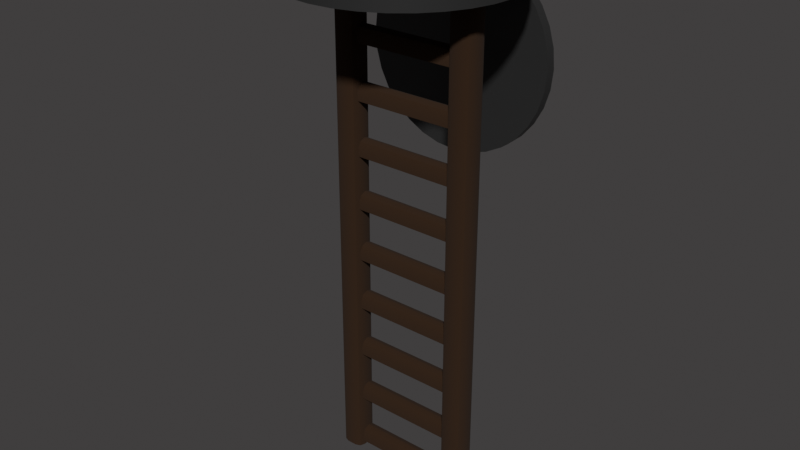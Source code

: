 # Source: entrance.blend  (saved by Blender 4.0.36; exported with 4.5.12 LTS)
import bpy
from mathutils import Matrix  # noqa: F401  (used for matrix-valued properties, if any)

bpy.ops.wm.read_factory_settings(use_empty=True)
scene = bpy.context.scene
scene.name = 'Scene'

# ---- materials (node trees are filled in below, after node groups)
mat_metal = bpy.data.materials.new('Metal')
mat_metal.use_transparent_shadow = False
mat_wood = bpy.data.materials.new('Wood')
mat_wood.use_transparent_shadow = False

# ---- node groups
ng_auto_smooth = bpy.data.node_groups.new('Auto Smooth', 'GeometryNodeTree')
_s = ng_auto_smooth.interface.new_socket(name='Geometry', in_out='OUTPUT', socket_type='NodeSocketGeometry')
_s = ng_auto_smooth.interface.new_socket(name='Geometry', in_out='INPUT', socket_type='NodeSocketGeometry')
_s = ng_auto_smooth.interface.new_socket(name='Angle', in_out='INPUT', socket_type='NodeSocketFloat')
_s.subtype = 'ANGLE'
_s.min_value = 0.0
_s.max_value = 3.142
ng_auto_smooth.is_modifier = True
_N = ng_auto_smooth.nodes; _L = ng_auto_smooth.links
n0 = _N.new('NodeGroupOutput'); n0.name = 'Group Output'; n0.location = (480, -100)
n1 = _N.new('NodeGroupInput'); n1.name = 'Group Input'; n1.location = (-420, -300)
n2 = _N.new('NodeGroupInput'); n2.name = 'Group Input.001'; n2.location = (-60, -100)
n3 = _N.new('GeometryNodeSetShadeSmooth'); n3.name = 'Set Shade Smooth'; n3.location = (120, -100)
n3.domain = 'EDGE'
n4 = _N.new('GeometryNodeSetShadeSmooth'); n4.name = 'Set Shade Smooth.001'; n4.location = (300, -100)
n5 = _N.new('GeometryNodeInputMeshEdgeAngle'); n5.name = 'Edge Angle'; n5.location = (-420, -220)
n6 = _N.new('GeometryNodeInputEdgeSmooth'); n6.name = 'Is Edge Smooth'; n6.location = (-60, -160)
n7 = _N.new('GeometryNodeInputShadeSmooth'); n7.name = 'Is Face Smooth'; n7.location = (-240, -340)
n8 = _N.new('FunctionNodeBooleanMath'); n8.name = 'Boolean Math'; n8.location = (-60, -220)
n9 = _N.new('FunctionNodeCompare'); n9.name = 'Compare'; n9.location = (-240, -180)
n9.operation = 'LESS_EQUAL'
_L.new(n5.outputs[0], n9.inputs[0])
_L.new(n4.outputs[0], n0.inputs[0])
_L.new(n1.outputs[1], n9.inputs[1])
_L.new(n9.outputs[0], n8.inputs[0])
_L.new(n7.outputs[0], n8.inputs[1])
_L.new(n2.outputs[0], n3.inputs[0])
_L.new(n6.outputs[0], n3.inputs[1])
_L.new(n3.outputs[0], n4.inputs[0])
_L.new(n8.outputs[0], n3.inputs[2])
n0.is_active_output = True

# ---- material node trees
mat_metal.use_nodes = True; mat_metal.node_tree.nodes.clear()
_N = mat_metal.node_tree.nodes; _L = mat_metal.node_tree.links
n0 = _N.new('ShaderNodeBsdfPrincipled'); n0.name = 'Principled BSDF'; n0.location = (10, 300)
n0.inputs[0].default_value = (0.03701, 0.03701, 0.03701, 1.0)
n0.inputs[1].default_value = 0.3729
n0.inputs[2].default_value = 0.4068
n0.inputs[3].default_value = 1.45
n1 = _N.new('ShaderNodeOutputMaterial'); n1.name = 'Material Output'; n1.location = (300, 300)
_L.new(n0.outputs[0], n1.inputs[0])
n1.is_active_output = True
mat_wood.use_nodes = True; mat_wood.node_tree.nodes.clear()
_N = mat_wood.node_tree.nodes; _L = mat_wood.node_tree.links
n0 = _N.new('ShaderNodeBsdfPrincipled'); n0.name = 'Principled BSDF'; n0.location = (10, 300)
n0.inputs[0].default_value = (0.02633, 0.008756, 0.0, 1.0)
n0.inputs[2].default_value = 1.0
n0.inputs[3].default_value = 1.45
n1 = _N.new('ShaderNodeOutputMaterial'); n1.name = 'Material Output'; n1.location = (300, 300)
_L.new(n0.outputs[0], n1.inputs[0])
n1.is_active_output = True

# ---- world
world_world = bpy.data.worlds.new('World'); scene.world = world_world
world_world.use_nodes = True; world_world.node_tree.nodes.clear()
_N = world_world.node_tree.nodes; _L = world_world.node_tree.links
n0 = _N.new('ShaderNodeOutputWorld'); n0.name = 'World Output'; n0.location = (300, 300)
n1 = _N.new('ShaderNodeBackground'); n1.name = 'Background'; n1.location = (10, 300)
n1.inputs[0].default_value = (0.05087, 0.04794, 0.04794, 1.0)
_L.new(n1.outputs[0], n0.inputs[0])
n0.is_active_output = True
world_world.color = (0.05088, 0.05088, 0.05088)
world_world.use_sun_shadow = False
world_world.sun_shadow_jitter_overblur = 0.0

# ---- meshes
me_circle = bpy.data.meshes.new('Circle')
me_circle.from_pydata([(0.0, 0.8998, 0.0), (-0.1755, 0.8825, 0.0), (-0.3443, 0.8313, 0.0), (-0.4999, 0.7482, 0.0), (-0.6363, 0.6363, 0.0), (-0.7482, 0.4999, 0.0), (-0.8313, 0.3443, 0.0), (-0.8825, 0.1755, 0.0), (-0.8998, 0.0, 0.0), (-0.8825, -0.1755, 0.0), (-0.8313, -0.3443, 0.0), (-0.7482, -0.4999, 0.0), (-0.6363, -0.6363, 0.0), (-0.4999, -0.7482, 0.0), (-0.3443, -0.8313, 0.0), (-0.1755, -0.8825, 0.0), (0.0, -0.8998, 0.0), (0.1755, -0.8825, 0.0), (0.3443, -0.8313, 0.0), (0.4999, -0.7482, 0.0), (0.6363, -0.6363, 0.0), (0.7482, -0.4999, 0.0), (0.8313, -0.3443, 0.0), (0.8825, -0.1755, 0.0), (0.8998, 0.0, 0.0), (0.8825, 0.1755, 0.0), (0.8313, 0.3443, 0.0), (0.7482, 0.4999, 0.0), (0.6363, 0.6363, 0.0), (0.4999, 0.7482, 0.0), (0.3443, 0.8313, 0.0), (0.1755, 0.8825, 0.0), (-0.1951, 0.9808, 0.3796), (0.0, 1.0, 0.3796), (-0.3827, 0.9239, 0.3796), (-0.5556, 0.8315, 0.3796), (-0.7071, 0.7071, 0.3796), (-0.8315, 0.5556, 0.3796), (-0.9239, 0.3827, 0.3796), (-0.9808, 0.1951, 0.3796), (-1.0, 0.0, 0.3796), (-0.9808, -0.1951, 0.3796), (-0.9239, -0.3827, 0.3796), (-0.8315, -0.5556, 0.3796), (-0.7071, -0.7071, 0.3796), (-0.5556, -0.8315, 0.3796), (-0.3827, -0.9239, 0.3796), (-0.1951, -0.9808, 0.3796), (0.0, -1.0, 0.3796), (0.1951, -0.9808, 0.3796), (0.3827, -0.9239, 0.3796), (0.5556, -0.8315, 0.3796), (0.7071, -0.7071, 0.3796), (0.8315, -0.5556, 0.3796), (0.9239, -0.3827, 0.3796), (0.9808, -0.1951, 0.3796), (1.0, 0.0, 0.3796), (0.9808, 0.1951, 0.3796), (0.9239, 0.3827, 0.3796), (0.8315, 0.5556, 0.3796), (0.7071, 0.7071, 0.3796), (0.5556, 0.8315, 0.3796), (0.3827, 0.9239, 0.3796), (0.1951, 0.9808, 0.3796), (-0.1951, 0.9808, 0.0), (0.0, 1.0, 0.0), (-0.3827, 0.9239, 0.0), (-0.5556, 0.8315, 0.0), (-0.7071, 0.7071, 0.0), (-0.8315, 0.5556, 0.0), (-0.9239, 0.3827, 0.0), (-0.9808, 0.1951, 0.0), (-1.0, 0.0, 0.0), (-0.9808, -0.1951, 0.0), (-0.9239, -0.3827, 0.0), (-0.8315, -0.5556, 0.0), (-0.7071, -0.7071, 0.0), (-0.5556, -0.8315, 0.0), (-0.3827, -0.9239, 0.0), (-0.1951, -0.9808, 0.0), (0.0, -1.0, 0.0), (0.1951, -0.9808, 0.0), (0.3827, -0.9239, 0.0), (0.5556, -0.8315, 0.0), (0.7071, -0.7071, 0.0), (0.8315, -0.5556, 0.0), (0.9239, -0.3827, 0.0), (0.9808, -0.1951, 0.0), (1.0, 0.0, 0.0), (0.9808, 0.1951, 0.0), (0.9239, 0.3827, 0.0), (0.8315, 0.5556, 0.0), (0.7071, 0.7071, 0.0), (0.5556, 0.8315, 0.0), (0.3827, 0.9239, 0.0), (0.1951, 0.9808, 0.0), (-0.4587, -0.04244, -5.294), (-0.4587, 0.1051, -5.294), (0.5149, -0.04244, -5.294), (0.5149, 0.1051, -5.294), (-0.4587, -0.04244, -5.2), (-0.4587, 0.02491, -5.12), (-0.4587, -0.02271, -5.144), (-0.4587, 0.0377, -5.12), (-0.4587, 0.1051, -5.2), (-0.4587, 0.08533, -5.144), (0.5149, 0.02491, -5.12), (0.5149, -0.04244, -5.2), (0.5149, -0.02271, -5.144), (0.5149, 0.1051, -5.2), (0.5149, 0.0377, -5.12), (0.5149, 0.08533, -5.144), (-0.4587, -0.04244, -4.721), (-0.4587, 0.1051, -4.721), (0.5149, -0.04244, -4.721), (0.5149, 0.1051, -4.721), (-0.4587, -0.04244, -4.626), (-0.4587, 0.02491, -4.547), (-0.4587, -0.02271, -4.57), (-0.4587, 0.0377, -4.547), (-0.4587, 0.1051, -4.626), (-0.4587, 0.08533, -4.57), (0.5149, 0.02491, -4.547), (0.5149, -0.04244, -4.626), (0.5149, -0.02271, -4.57), (0.5149, 0.1051, -4.626), (0.5149, 0.0377, -4.547), (0.5149, 0.08533, -4.57), (-0.4587, -0.04244, -4.147), (-0.4587, 0.1051, -4.147), (0.5149, -0.04244, -4.147), (0.5149, 0.1051, -4.147), (-0.4587, -0.04244, -4.053), (-0.4587, 0.02491, -3.973), (-0.4587, -0.02271, -3.997), (-0.4587, 0.0377, -3.973), (-0.4587, 0.1051, -4.053), (-0.4587, 0.08533, -3.997), (0.5149, 0.02491, -3.973), (0.5149, -0.04244, -4.053), (0.5149, -0.02271, -3.997), (0.5149, 0.1051, -4.053), (0.5149, 0.0377, -3.973), (0.5149, 0.08533, -3.997), (-0.4587, -0.04244, -3.574), (-0.4587, 0.1051, -3.574), (0.5149, -0.04244, -3.574), (0.5149, 0.1051, -3.574), (-0.4587, -0.04244, -3.479), (-0.4587, 0.02491, -3.4), (-0.4587, -0.02271, -3.423), (-0.4587, 0.0377, -3.4), (-0.4587, 0.1051, -3.479), (-0.4587, 0.08533, -3.423), (0.5149, 0.02491, -3.4), (0.5149, -0.04244, -3.479), (0.5149, -0.02271, -3.423), (0.5149, 0.1051, -3.479), (0.5149, 0.0377, -3.4), (0.5149, 0.08533, -3.423), (-0.4587, -0.04244, -3.0), (-0.4587, 0.1051, -3.0), (0.5149, -0.04244, -3.0), (0.5149, 0.1051, -3.0), (-0.4587, -0.04244, -2.906), (-0.4587, 0.02491, -2.826), (-0.4587, -0.02271, -2.849), (-0.4587, 0.0377, -2.826), (-0.4587, 0.1051, -2.906), (-0.4587, 0.08533, -2.849), (0.5149, 0.02491, -2.826), (0.5149, -0.04244, -2.906), (0.5149, -0.02271, -2.849), (0.5149, 0.1051, -2.906), (0.5149, 0.0377, -2.826), (0.5149, 0.08533, -2.849), (-0.4587, -0.04244, -2.426), (-0.4587, 0.1051, -2.426), (0.5149, -0.04244, -2.426), (0.5149, 0.1051, -2.426), (-0.4587, -0.04244, -2.332), (-0.4587, 0.02491, -2.253), (-0.4587, -0.02271, -2.276), (-0.4587, 0.0377, -2.253), (-0.4587, 0.1051, -2.332), (-0.4587, 0.08533, -2.276), (0.5149, 0.02491, -2.253), (0.5149, -0.04244, -2.332), (0.5149, -0.02271, -2.276), (0.5149, 0.1051, -2.332), (0.5149, 0.0377, -2.253), (0.5149, 0.08533, -2.276), (-0.4587, -0.04244, -1.853), (-0.4587, 0.1051, -1.853), (0.5149, -0.04244, -1.853), (0.5149, 0.1051, -1.853), (-0.4587, -0.04244, -1.758), (-0.4587, 0.02491, -1.679), (-0.4587, -0.02271, -1.702), (-0.4587, 0.0377, -1.679), (-0.4587, 0.1051, -1.758), (-0.4587, 0.08533, -1.702), (0.5149, 0.02491, -1.679), (0.5149, -0.04244, -1.758), (0.5149, -0.02271, -1.702), (0.5149, 0.1051, -1.758), (0.5149, 0.0377, -1.679), (0.5149, 0.08533, -1.702), (-0.4587, -0.04244, -1.279), (-0.4587, 0.1051, -1.279), (0.5149, -0.04244, -1.279), (0.5149, 0.1051, -1.279), (-0.4587, -0.04244, -1.185), (-0.4587, 0.02491, -1.105), (-0.4587, -0.02271, -1.129), (-0.4587, 0.0377, -1.105), (-0.4587, 0.1051, -1.185), (-0.4587, 0.08533, -1.129), (0.5149, 0.02491, -1.105), (0.5149, -0.04244, -1.185), (0.5149, -0.02271, -1.129), (0.5149, 0.1051, -1.185), (0.5149, 0.0377, -1.105), (0.5149, 0.08533, -1.129), (-0.4587, -0.04244, -0.7057), (-0.4587, 0.1051, -0.7057), (0.5149, -0.04244, -0.7057), (0.5149, 0.1051, -0.7057), (-0.4587, -0.04244, -0.6113), (-0.4587, 0.02491, -0.5319), (-0.4587, -0.02271, -0.5552), (-0.4587, 0.0377, -0.5319), (-0.4587, 0.1051, -0.6113), (-0.4587, 0.08533, -0.5552), (0.5149, 0.02491, -0.5319), (0.5149, -0.04244, -0.6113), (0.5149, -0.02271, -0.5552), (0.5149, 0.1051, -0.6113), (0.5149, 0.0377, -0.5319), (0.5149, 0.08533, -0.5552), (-0.4587, -0.04244, -0.1322), (-0.4587, 0.1051, -0.1322), (0.5149, -0.04244, -0.1322), (0.5149, 0.1051, -0.1322), (-0.4587, -0.04244, -0.03772), (-0.4587, 0.02491, 0.04165), (-0.4587, -0.02271, 0.0184), (-0.4587, 0.0377, 0.04165), (-0.4587, 0.1051, -0.03772), (-0.4587, 0.08533, 0.0184), (0.5149, 0.02491, 0.04165), (0.5149, -0.04244, -0.03772), (0.5149, -0.02271, 0.0184), (0.5149, 0.1051, -0.03772), (0.5149, 0.0377, 0.04165), (0.5149, 0.08533, 0.0184), (-0.1474, 0.881, -2.042), (0.0281, 0.8813, -2.021), (0.1969, 0.8822, -1.961), (0.3525, 0.8836, -1.863), (0.4888, 0.8856, -1.731), (0.6007, 0.888, -1.571), (0.6839, 0.8907, -1.387), (0.7351, 0.8936, -1.188), (0.7524, 0.8967, -0.9815), (0.7351, 0.8997, -0.7747), (0.6839, 0.9027, -0.5758), (0.6007, 0.9054, -0.3925), (0.4888, 0.9078, -0.2318), (0.3525, 0.9097, -0.1), (0.1969, 0.9112, -0.002032), (0.0281, 0.912, 0.0583), (-0.1474, 0.9123, 0.07867), (-0.323, 0.912, 0.0583), (-0.4918, 0.9112, -0.002032), (-0.6474, 0.9097, -0.1), (-0.7837, 0.9078, -0.2318), (-0.8956, 0.9054, -0.3925), (-0.9788, 0.9027, -0.5758), (-1.03, 0.8997, -0.7747), (-1.047, 0.8967, -0.9815), (-1.03, 0.8936, -1.188), (-0.9788, 0.8907, -1.387), (-0.8956, 0.888, -1.571), (-0.7837, 0.8856, -1.731), (-0.6474, 0.8836, -1.863), (-0.4918, 0.8822, -1.961), (-0.323, 0.8813, -2.021), (0.0281, 0.9751, -2.023), (-0.1474, 0.9748, -2.044), (0.1969, 0.976, -1.963), (0.3525, 0.9774, -1.865), (0.4888, 0.9794, -1.733), (0.6007, 0.9817, -1.572), (0.6839, 0.9844, -1.389), (0.7351, 0.9874, -1.19), (0.7524, 0.9904, -0.9834), (0.7351, 0.9935, -0.7766), (0.6839, 0.9964, -0.5777), (0.6007, 0.9991, -0.3944), (0.4888, 1.002, -0.2338), (0.3525, 1.003, -0.1019), (0.1969, 1.005, -0.003957), (0.0281, 1.006, 0.05637), (-0.1474, 1.006, 0.07674), (-0.323, 1.006, 0.05637), (-0.4918, 1.005, -0.003957), (-0.6474, 1.003, -0.1019), (-0.7837, 1.002, -0.2338), (-0.8956, 0.9991, -0.3944), (-0.9788, 0.9964, -0.5777), (-1.03, 0.9935, -0.7766), (-1.047, 0.9904, -0.9834), (-1.03, 0.9874, -1.19), (-0.9788, 0.9844, -1.389), (-0.8956, 0.9817, -1.572), (-0.7837, 0.9794, -1.733), (-0.6474, 0.9774, -1.865), (-0.4918, 0.976, -1.963), (-0.323, 0.9751, -2.023), (0.1969, 0.8666, 0.09651), (0.3525, 0.775, 0.09942), (0.0281, 0.8675, 0.1568), (-0.4918, 0.8666, 0.09651), (-0.323, 0.8675, 0.1568), (-0.6474, 0.775, 0.09942), (0.1969, 0.9604, 0.09458), (0.3525, 0.8687, 0.0975), (0.0281, 0.9613, 0.1549), (-0.4918, 0.9604, 0.09458), (-0.323, 0.9613, 0.1549), (-0.6474, 0.8687, 0.0975), (-0.5802, -0.09735, -5.347), (-0.6413, -0.03626, -5.347), (-0.6234, -0.07946, -5.347), (-0.6413, -0.03626, 0.4165), (-0.5802, -0.09735, 0.4165), (-0.6234, -0.07946, 0.4165), (-0.6413, 0.05679, -5.347), (-0.5802, 0.1179, -5.347), (-0.6234, 0.09999, -5.347), (-0.5802, 0.1179, 0.4165), (-0.6413, 0.05679, 0.4165), (-0.6234, 0.09999, 0.4165), (-0.4261, -0.03626, -5.347), (-0.4872, -0.09735, -5.347), (-0.444, -0.07946, -5.347), (-0.4872, -0.09735, 0.4165), (-0.4261, -0.03626, 0.4165), (-0.444, -0.07946, 0.4165), (-0.4872, 0.1179, -5.347), (-0.4261, 0.05679, -5.347), (-0.444, 0.09999, -5.347), (-0.4261, 0.05679, 0.4165), (-0.4872, 0.1179, 0.4165), (-0.444, 0.09999, 0.4165), (0.652, -0.09735, -5.347), (0.713, -0.03626, -5.347), (0.6952, -0.07946, -5.347), (0.713, -0.03626, 0.4165), (0.652, -0.09735, 0.4165), (0.6951, -0.07946, 0.4165), (0.713, 0.05679, -5.347), (0.652, 0.1179, -5.347), (0.6952, 0.09999, -5.347), (0.652, 0.1179, 0.4165), (0.713, 0.05679, 0.4165), (0.6951, 0.09999, 0.4165), (0.4978, -0.03626, -5.347), (0.5589, -0.09735, -5.347), (0.5157, -0.07946, -5.347), (0.5589, -0.09735, 0.4165), (0.4978, -0.03626, 0.4165), (0.5157, -0.07946, 0.4165), (0.5589, 0.1179, -5.347), (0.4978, 0.05679, -5.347), (0.5157, 0.09999, -5.347), (0.4978, 0.05679, 0.4165), (0.5589, 0.1179, 0.4165), (0.5157, 0.09999, 0.4165)], [], [(32, 34, 35, 36, 37, 38, 39, 40, 41, 42, 43, 44, 45, 46, 47, 48, 49, 50, 51, 52, 53, 54, 55, 56, 57, 58, 59, 60, 61, 62, 63, 33), (84, 85, 53, 52), (71, 72, 40, 39), (85, 86, 54, 53), (72, 73, 41, 40), (86, 87, 55, 54), (73, 74, 42, 41), (87, 88, 56, 55), (74, 75, 43, 42), (88, 89, 57, 56), (75, 76, 44, 43), (89, 90, 58, 57), (76, 77, 45, 44), (90, 91, 59, 58), (77, 78, 46, 45), (65, 64, 32, 33), (91, 92, 60, 59), (78, 79, 47, 46), (64, 66, 34, 32), (92, 93, 61, 60), (79, 80, 48, 47), (66, 67, 35, 34), (93, 94, 62, 61), (80, 81, 49, 48), (67, 68, 36, 35), (94, 95, 63, 62), (81, 82, 50, 49), (68, 69, 37, 36), (95, 65, 33, 63), (82, 83, 51, 50), (69, 70, 38, 37), (83, 84, 52, 51), (70, 71, 39, 38), (0, 1, 64, 65), (1, 2, 66, 64), (2, 3, 67, 66), (3, 4, 68, 67), (4, 5, 69, 68), (5, 6, 70, 69), (6, 7, 71, 70), (7, 8, 72, 71), (8, 9, 73, 72), (9, 10, 74, 73), (10, 11, 75, 74), (11, 12, 76, 75), (12, 13, 77, 76), (13, 14, 78, 77), (14, 15, 79, 78), (15, 16, 80, 79), (16, 17, 81, 80), (17, 18, 82, 81), (18, 19, 83, 82), (19, 20, 84, 83), (20, 21, 85, 84), (21, 22, 86, 85), (22, 23, 87, 86), (23, 24, 88, 87), (24, 25, 89, 88), (25, 26, 90, 89), (26, 27, 91, 90), (27, 28, 92, 91), (28, 29, 93, 92), (29, 30, 94, 93), (30, 31, 95, 94), (31, 0, 65, 95), (110, 103, 101, 106), (99, 109, 111, 110, 106, 108, 107, 98), (96, 100, 102, 101, 103, 105, 104, 97), (97, 99, 98, 96), (97, 104, 109, 99), (103, 110, 111, 105), (105, 111, 109, 104), (106, 101, 102, 108), (108, 102, 100, 107), (98, 107, 100, 96), (126, 119, 117, 122), (115, 125, 127, 126, 122, 124, 123, 114), (112, 116, 118, 117, 119, 121, 120, 113), (113, 115, 114, 112), (113, 120, 125, 115), (119, 126, 127, 121), (121, 127, 125, 120), (122, 117, 118, 124), (124, 118, 116, 123), (114, 123, 116, 112), (142, 135, 133, 138), (131, 141, 143, 142, 138, 140, 139, 130), (128, 132, 134, 133, 135, 137, 136, 129), (129, 131, 130, 128), (129, 136, 141, 131), (135, 142, 143, 137), (137, 143, 141, 136), (138, 133, 134, 140), (140, 134, 132, 139), (130, 139, 132, 128), (158, 151, 149, 154), (147, 157, 159, 158, 154, 156, 155, 146), (144, 148, 150, 149, 151, 153, 152, 145), (145, 147, 146, 144), (145, 152, 157, 147), (151, 158, 159, 153), (153, 159, 157, 152), (154, 149, 150, 156), (156, 150, 148, 155), (146, 155, 148, 144), (174, 167, 165, 170), (163, 173, 175, 174, 170, 172, 171, 162), (160, 164, 166, 165, 167, 169, 168, 161), (161, 163, 162, 160), (161, 168, 173, 163), (167, 174, 175, 169), (169, 175, 173, 168), (170, 165, 166, 172), (172, 166, 164, 171), (162, 171, 164, 160), (190, 183, 181, 186), (179, 189, 191, 190, 186, 188, 187, 178), (176, 180, 182, 181, 183, 185, 184, 177), (177, 179, 178, 176), (177, 184, 189, 179), (183, 190, 191, 185), (185, 191, 189, 184), (186, 181, 182, 188), (188, 182, 180, 187), (178, 187, 180, 176), (206, 199, 197, 202), (195, 205, 207, 206, 202, 204, 203, 194), (192, 196, 198, 197, 199, 201, 200, 193), (193, 195, 194, 192), (193, 200, 205, 195), (199, 206, 207, 201), (201, 207, 205, 200), (202, 197, 198, 204), (204, 198, 196, 203), (194, 203, 196, 192), (222, 215, 213, 218), (211, 221, 223, 222, 218, 220, 219, 210), (208, 212, 214, 213, 215, 217, 216, 209), (209, 211, 210, 208), (209, 216, 221, 211), (215, 222, 223, 217), (217, 223, 221, 216), (218, 213, 214, 220), (220, 214, 212, 219), (210, 219, 212, 208), (238, 231, 229, 234), (227, 237, 239, 238, 234, 236, 235, 226), (224, 228, 230, 229, 231, 233, 232, 225), (225, 227, 226, 224), (225, 232, 237, 227), (231, 238, 239, 233), (233, 239, 237, 232), (234, 229, 230, 236), (236, 230, 228, 235), (226, 235, 228, 224), (254, 247, 245, 250), (243, 253, 255, 254, 250, 252, 251, 242), (240, 244, 246, 245, 247, 249, 248, 241), (241, 243, 242, 240), (241, 248, 253, 243), (247, 254, 255, 249), (249, 255, 253, 248), (250, 245, 246, 252), (252, 246, 244, 251), (242, 251, 244, 240), (257, 258, 259, 260, 261, 262, 263, 264, 265, 266, 267, 268, 269, 270, 271, 272, 273, 274, 275, 276, 277, 278, 279, 280, 281, 282, 283, 284, 285, 286, 287, 256), (288, 289, 319, 318, 317, 316, 315, 314, 313, 312, 311, 310, 309, 308, 307, 306, 305, 304, 303, 302, 301, 300, 299, 298, 297, 296, 295, 294, 293, 292, 291, 290), (282, 281, 313, 314), (269, 268, 300, 301), (283, 282, 314, 315), (270, 269, 321, 320), (257, 256, 289, 288), (284, 283, 315, 316), (269, 301, 327, 321), (258, 257, 288, 290), (285, 284, 316, 317), (272, 271, 303, 304), (259, 258, 290, 291), (286, 285, 317, 318), (273, 272, 304, 305), (260, 259, 291, 292), (287, 286, 318, 319), (306, 307, 331, 329), (261, 260, 292, 293), (256, 287, 319, 289), (307, 275, 325, 331), (262, 261, 293, 294), (276, 275, 307, 308), (263, 262, 294, 295), (277, 276, 308, 309), (264, 263, 295, 296), (278, 277, 309, 310), (265, 264, 296, 297), (279, 278, 310, 311), (266, 265, 297, 298), (280, 279, 311, 312), (267, 266, 298, 299), (281, 280, 312, 313), (268, 267, 299, 300), (320, 321, 327, 326), (322, 320, 326, 328), (323, 324, 330, 329), (325, 323, 329, 331), (274, 273, 324, 323), (271, 270, 320, 322), (273, 305, 330, 324), (301, 302, 326, 327), (275, 274, 323, 325), (305, 306, 329, 330), (303, 271, 322, 328), (302, 303, 328, 326), (345, 347, 336, 332), (351, 353, 348, 344), (353, 355, 354, 341, 343, 342, 335, 337, 336, 347, 349, 348), (333, 335, 342, 338), (339, 341, 354, 350), (332, 336, 337, 334), (334, 337, 335, 333), (341, 339, 340, 343), (343, 340, 338, 342), (353, 351, 352, 355), (355, 352, 350, 354), (347, 345, 346, 349), (349, 346, 344, 348), (338, 340, 339, 350, 352, 351, 344, 346, 345, 332, 334, 333), (369, 356, 360, 371), (375, 368, 372, 377), (377, 372, 373, 371, 360, 361, 359, 366, 367, 365, 378, 379), (357, 362, 366, 359), (363, 374, 378, 365), (356, 358, 361, 360), (358, 357, 359, 361), (365, 367, 364, 363), (367, 366, 362, 364), (377, 379, 376, 375), (379, 378, 374, 376), (371, 373, 370, 369), (373, 372, 368, 370), (362, 357, 358, 356, 369, 370, 368, 375, 376, 374, 363, 364)])
me_circle.polygons.foreach_set('use_smooth', [True] * 239)
me_circle.polygons.foreach_set('material_index', [0, 0, 0, 0, 0, 0, 0, 0, 0, 0, 0, 0, 0, 0, 0, 0, 0, 0, 0, 0, 0, 0, 0, 0, 0, 0, 0, 0, 0, 0, 0, 0, 0, 0, 0, 0, 0, 0, 0, 0, 0, 0, 0, 0, 0, 0, 0, 0, 0, 0, 0, 0, 0, 0, 0, 0, 0, 0, 0, 0, 0, 0, 0, 0, 0, 1, 0, 0, 1, 1, 1, 1, 1, 1, 1, 1, 0, 0, 1, 1, 1, 1, 1, 1, 1, 1, 0, 0, 1, 1, 1, 1, 1, 1, 1, 1, 0, 0, 1, 1, 1, 1, 1, 1, 1, 1, 0, 0, 1, 1, 1, 1, 1, 1, 1, 1, 0, 0, 1, 1, 1, 1, 1, 1, 1, 1, 0, 0, 1, 1, 1, 1, 1, 1, 1, 1, 0, 0, 1, 1, 1, 1, 1, 1, 1, 1, 0, 0, 1, 1, 1, 1, 1, 1, 1, 1, 0, 0, 1, 1, 1, 1, 1, 1, 1, 0, 0, 0, 0, 0, 0, 0, 0, 0, 0, 0, 0, 0, 0, 0, 0, 0, 0, 0, 0, 0, 0, 0, 0, 0, 0, 0, 0, 0, 0, 0, 0, 0, 0, 0, 0, 0, 0, 0, 0, 0, 0, 0, 0, 0, 0, 1, 1, 0, 1, 1, 1, 1, 1, 1, 1, 1, 1, 1, 0, 1, 1, 0, 1, 1, 1, 1, 1, 1, 1, 1, 1, 1, 0])
_uv = me_circle.uv_layers.new(name='UVMap')
_uv.uv.foreach_set('vector', [0.0, 0.0, 0.0, 0.0, 0.0, 0.0, 0.0, 0.0, 0.0, 0.0, 0.0, 0.0, 0.0, 0.0, 0.0, 0.0, 0.0, 0.0, 0.0, 0.0, 0.0, 0.0, 0.0, 0.0, 0.0, 0.0, 0.0, 0.0, 0.0, 0.0, 0.0, 0.0, 0.0, 0.0, 0.0, 0.0, 0.0, 0.0, 0.0, 0.0, 0.0, 0.0, 0.0, 0.0, 0.0, 0.0, 0.0, 0.0, 0.0, 0.0, 0.0, 0.0, 0.0, 0.0, 0.0, 0.0, 0.0, 0.0, 0.0, 0.0, 0.0, 0.0, 0.0, 0.0, 0.0, 0.0, 0.0, 0.0, 0.0, 0.0, 0.0, 0.0, 0.0, 0.0, 0.0, 0.0, 0.0, 0.0, 0.0, 0.0, 0.0, 0.0, 0.0, 0.0, 0.0, 0.0, 0.0, 0.0, 0.0, 0.0, 0.0, 0.0, 0.0, 0.0, 0.0, 0.0, 0.0, 0.0, 0.0, 0.0, 0.0, 0.0, 0.0, 0.0, 0.0, 0.0, 0.0, 0.0, 0.0, 0.0, 0.0, 0.0, 0.0, 0.0, 0.0, 0.0, 0.0, 0.0, 0.0, 0.0, 0.0, 0.0, 0.0, 0.0, 0.0, 0.0, 0.0, 0.0, 0.0, 0.0, 0.0, 0.0, 0.0, 0.0, 0.0, 0.0, 0.0, 0.0, 0.0, 0.0, 0.0, 0.0, 0.0, 0.0, 0.0, 0.0, 0.0, 0.0, 0.0, 0.0, 0.0, 0.0, 0.0, 0.0, 0.0, 0.0, 0.0, 0.0, 0.0, 0.0, 0.0, 0.0, 0.0, 0.0, 0.0, 0.0, 0.0, 0.0, 0.0, 0.0, 0.0, 0.0, 0.0, 0.0, 0.0, 0.0, 0.0, 0.0, 0.0, 0.0, 0.0, 0.0, 0.0, 0.0, 0.0, 0.0, 0.0, 0.0, 0.0, 0.0, 0.0, 0.0, 0.0, 0.0, 0.0, 0.0, 0.0, 0.0, 0.0, 0.0, 0.0, 0.0, 0.0, 0.0, 0.0, 0.0, 0.0, 0.0, 0.0, 0.0, 0.0, 0.0, 0.0, 0.0, 0.0, 0.0, 0.0, 0.0, 0.0, 0.0, 0.0, 0.0, 0.0, 0.0, 0.0, 0.0, 0.0, 0.0, 0.0, 0.0, 0.0, 0.0, 0.0, 0.0, 0.0, 0.0, 0.0, 0.0, 0.0, 0.0, 0.0, 0.0, 0.0, 0.0, 0.0, 0.0, 0.0, 0.0, 0.0, 0.0, 0.0, 0.0, 0.0, 0.0, 0.0, 0.0, 0.0, 0.0, 0.0, 0.0, 0.0, 0.0, 0.0, 0.0, 0.0, 0.0, 0.0, 0.0, 0.0, 0.0, 0.0, 0.0, 0.0, 0.0, 0.0, 0.0, 0.0, 0.0, 0.0, 0.0, 0.0, 0.0, 0.0, 0.0, 0.0, 0.0, 0.0, 0.0, 0.0, 0.0, 0.0, 0.0, 0.0, 0.0, 0.0, 0.0, 0.0, 0.0, 0.0, 0.0, 0.0, 0.0, 0.0, 0.0, 0.0, 0.0, 0.0, 0.0, 0.0, 0.0, 0.0, 0.0, 0.0, 0.0, 0.0, 0.0, 0.0, 0.0, 0.0, 0.0, 0.0, 0.0, 0.0, 0.0, 0.0, 0.0, 0.0, 0.0, 0.0, 0.0, 0.0, 0.0, 0.0, 0.0, 0.0, 0.0, 0.0, 0.0, 0.0, 0.0, 0.0, 0.0, 0.0, 0.0, 0.0, 0.0, 0.0, 0.0, 0.0, 0.0, 0.0, 0.0, 0.0, 0.0, 0.0, 0.0, 0.0, 0.0, 0.0, 0.0, 0.0, 0.0, 0.0, 0.0, 0.0, 0.0, 0.0, 0.0, 0.0, 0.0, 0.0, 0.0, 0.0, 0.0, 0.0, 0.0, 0.0, 0.0, 0.0, 0.0, 0.0, 0.0, 0.0, 0.0, 0.0, 0.0, 0.0, 0.0, 0.0, 0.0, 0.0, 0.0, 0.0, 0.0, 0.0, 0.0, 0.0, 0.0, 0.0, 0.0, 0.0, 0.0, 0.0, 0.0, 0.0, 0.0, 0.0, 0.0, 0.0, 0.0, 0.0, 0.0, 0.0, 0.0, 0.0, 0.0, 0.0, 0.0, 0.0, 0.0, 0.0, 0.0, 0.0, 0.0, 0.0, 0.0, 0.0, 0.0, 0.0, 0.0, 0.0, 0.0, 0.0, 0.0, 0.0, 0.0, 0.0, 0.0, 0.0, 0.0, 0.0, 0.0, 0.0, 0.0, 0.0, 0.0, 0.0, 0.0, 0.0, 0.0, 0.0, 0.0, 0.0, 0.0, 0.0, 0.0, 0.0, 0.0, 0.0, 0.0, 0.0, 0.0, 0.0, 0.0, 0.0, 0.0, 0.0, 0.0, 0.0, 0.0, 0.0, 0.0, 0.0, 0.0, 0.0, 0.0, 0.0, 0.0, 0.0, 0.0, 0.0, 0.0, 0.0, 0.0, 0.0, 0.0, 0.0, 0.0, 0.0, 0.0, 0.0, 0.0, 0.0, 0.0, 0.0, 0.0, 0.0, 0.0, 0.0, 0.0, 0.0, 0.0, 0.0, 0.0, 0.0, 0.0, 0.0, 0.0, 0.0, 0.0, 0.0, 0.0, 0.0, 0.0, 0.0, 0.0, 0.0, 0.0, 0.0, 0.0, 0.0, 0.0, 0.0, 0.0, 0.0, 0.0, 0.0, 0.0, 0.0, 0.0, 0.0, 0.0, 0.0, 0.0, 0.0, 0.0, 0.0, 0.0, 0.0, 0.0, 0.0, 0.0, 0.0, 0.0, 0.0, 0.0, 0.0, 0.0, 0.0, 0.0, 0.0, 0.0, 0.0, 0.0, 0.0, 0.0, 0.0, 0.0, 0.0, 0.0, 0.0, 0.0, 0.0, 0.0, 0.0, 0.0, 0.0, 0.0, 0.0, 0.0, 0.0, 0.0, 0.0, 0.0, 0.0, 0.0, 0.625, 0.6142, 0.875, 0.6142, 0.875, 0.6358, 0.625, 0.6358, 0.375, 0.5, 0.5108, 0.5, 0.5916, 0.5334, 0.625, 0.6142, 0.625, 0.6358, 0.5916, 0.7166, 0.5108, 0.75, 0.375, 0.75, 0.375, 0.0, 0.5108, 0.0, 0.5916, 0.03344, 0.625, 0.1142, 0.625, 0.1358, 0.5916, 0.2166, 0.5108, 0.25, 0.375, 0.25, 0.125, 0.5, 0.375, 0.5, 0.375, 0.75, 0.125, 0.75, 0.375, 0.25, 0.5108, 0.25, 0.5108, 0.5, 0.375, 0.5, 0.875, 0.6142, 0.625, 0.6142, 0.625, 0.5, 0.875, 0.5, 0.625, 0.25, 0.625, 0.5, 0.5108, 0.5, 0.5108, 0.25, 0.625, 0.6358, 0.875, 0.6358, 0.875, 0.75, 0.625, 0.75, 0.625, 0.75, 0.625, 1.0, 0.5108, 1.0, 0.5108, 0.75, 0.375, 0.75, 0.5108, 0.75, 0.5108, 1.0, 0.375, 1.0, 0.625, 0.6142, 0.875, 0.6142, 0.875, 0.6358, 0.625, 0.6358, 0.375, 0.5, 0.5108, 0.5, 0.5916, 0.5334, 0.625, 0.6142, 0.625, 0.6358, 0.5916, 0.7166, 0.5108, 0.75, 0.375, 0.75, 0.375, 0.0, 0.5108, 0.0, 0.5916, 0.03344, 0.625, 0.1142, 0.625, 0.1358, 0.5916, 0.2166, 0.5108, 0.25, 0.375, 0.25, 0.125, 0.5, 0.375, 0.5, 0.375, 0.75, 0.125, 0.75, 0.375, 0.25, 0.5108, 0.25, 0.5108, 0.5, 0.375, 0.5, 0.875, 0.6142, 0.625, 0.6142, 0.625, 0.5, 0.875, 0.5, 0.625, 0.25, 0.625, 0.5, 0.5108, 0.5, 0.5108, 0.25, 0.625, 0.6358, 0.875, 0.6358, 0.875, 0.75, 0.625, 0.75, 0.625, 0.75, 0.625, 1.0, 0.5108, 1.0, 0.5108, 0.75, 0.375, 0.75, 0.5108, 0.75, 0.5108, 1.0, 0.375, 1.0, 0.625, 0.6142, 0.875, 0.6142, 0.875, 0.6358, 0.625, 0.6358, 0.375, 0.5, 0.5108, 0.5, 0.5916, 0.5334, 0.625, 0.6142, 0.625, 0.6358, 0.5916, 0.7166, 0.5108, 0.75, 0.375, 0.75, 0.375, 0.0, 0.5108, 0.0, 0.5916, 0.03344, 0.625, 0.1142, 0.625, 0.1358, 0.5916, 0.2166, 0.5108, 0.25, 0.375, 0.25, 0.125, 0.5, 0.375, 0.5, 0.375, 0.75, 0.125, 0.75, 0.375, 0.25, 0.5108, 0.25, 0.5108, 0.5, 0.375, 0.5, 0.875, 0.6142, 0.625, 0.6142, 0.625, 0.5, 0.875, 0.5, 0.625, 0.25, 0.625, 0.5, 0.5108, 0.5, 0.5108, 0.25, 0.625, 0.6358, 0.875, 0.6358, 0.875, 0.75, 0.625, 0.75, 0.625, 0.75, 0.625, 1.0, 0.5108, 1.0, 0.5108, 0.75, 0.375, 0.75, 0.5108, 0.75, 0.5108, 1.0, 0.375, 1.0, 0.625, 0.6142, 0.875, 0.6142, 0.875, 0.6358, 0.625, 0.6358, 0.375, 0.5, 0.5108, 0.5, 0.5916, 0.5334, 0.625, 0.6142, 0.625, 0.6358, 0.5916, 0.7166, 0.5108, 0.75, 0.375, 0.75, 0.375, 0.0, 0.5108, 0.0, 0.5916, 0.03344, 0.625, 0.1142, 0.625, 0.1358, 0.5916, 0.2166, 0.5108, 0.25, 0.375, 0.25, 0.125, 0.5, 0.375, 0.5, 0.375, 0.75, 0.125, 0.75, 0.375, 0.25, 0.5108, 0.25, 0.5108, 0.5, 0.375, 0.5, 0.875, 0.6142, 0.625, 0.6142, 0.625, 0.5, 0.875, 0.5, 0.625, 0.25, 0.625, 0.5, 0.5108, 0.5, 0.5108, 0.25, 0.625, 0.6358, 0.875, 0.6358, 0.875, 0.75, 0.625, 0.75, 0.625, 0.75, 0.625, 1.0, 0.5108, 1.0, 0.5108, 0.75, 0.375, 0.75, 0.5108, 0.75, 0.5108, 1.0, 0.375, 1.0, 0.625, 0.6142, 0.875, 0.6142, 0.875, 0.6358, 0.625, 0.6358, 0.375, 0.5, 0.5108, 0.5, 0.5916, 0.5334, 0.625, 0.6142, 0.625, 0.6358, 0.5916, 0.7166, 0.5108, 0.75, 0.375, 0.75, 0.375, 0.0, 0.5108, 0.0, 0.5916, 0.03344, 0.625, 0.1142, 0.625, 0.1358, 0.5916, 0.2166, 0.5108, 0.25, 0.375, 0.25, 0.125, 0.5, 0.375, 0.5, 0.375, 0.75, 0.125, 0.75, 0.375, 0.25, 0.5108, 0.25, 0.5108, 0.5, 0.375, 0.5, 0.875, 0.6142, 0.625, 0.6142, 0.625, 0.5, 0.875, 0.5, 0.625, 0.25, 0.625, 0.5, 0.5108, 0.5, 0.5108, 0.25, 0.625, 0.6358, 0.875, 0.6358, 0.875, 0.75, 0.625, 0.75, 0.625, 0.75, 0.625, 1.0, 0.5108, 1.0, 0.5108, 0.75, 0.375, 0.75, 0.5108, 0.75, 0.5108, 1.0, 0.375, 1.0, 0.625, 0.6142, 0.875, 0.6142, 0.875, 0.6358, 0.625, 0.6358, 0.375, 0.5, 0.5108, 0.5, 0.5916, 0.5334, 0.625, 0.6142, 0.625, 0.6358, 0.5916, 0.7166, 0.5108, 0.75, 0.375, 0.75, 0.375, 0.0, 0.5108, 0.0, 0.5916, 0.03344, 0.625, 0.1142, 0.625, 0.1358, 0.5916, 0.2166, 0.5108, 0.25, 0.375, 0.25, 0.125, 0.5, 0.375, 0.5, 0.375, 0.75, 0.125, 0.75, 0.375, 0.25, 0.5108, 0.25, 0.5108, 0.5, 0.375, 0.5, 0.875, 0.6142, 0.625, 0.6142, 0.625, 0.5, 0.875, 0.5, 0.625, 0.25, 0.625, 0.5, 0.5108, 0.5, 0.5108, 0.25, 0.625, 0.6358, 0.875, 0.6358, 0.875, 0.75, 0.625, 0.75, 0.625, 0.75, 0.625, 1.0, 0.5108, 1.0, 0.5108, 0.75, 0.375, 0.75, 0.5108, 0.75, 0.5108, 1.0, 0.375, 1.0, 0.625, 0.6142, 0.875, 0.6142, 0.875, 0.6358, 0.625, 0.6358, 0.375, 0.5, 0.5108, 0.5, 0.5916, 0.5334, 0.625, 0.6142, 0.625, 0.6358, 0.5916, 0.7166, 0.5108, 0.75, 0.375, 0.75, 0.375, 0.0, 0.5108, 0.0, 0.5916, 0.03344, 0.625, 0.1142, 0.625, 0.1358, 0.5916, 0.2166, 0.5108, 0.25, 0.375, 0.25, 0.125, 0.5, 0.375, 0.5, 0.375, 0.75, 0.125, 0.75, 0.375, 0.25, 0.5108, 0.25, 0.5108, 0.5, 0.375, 0.5, 0.875, 0.6142, 0.625, 0.6142, 0.625, 0.5, 0.875, 0.5, 0.625, 0.25, 0.625, 0.5, 0.5108, 0.5, 0.5108, 0.25, 0.625, 0.6358, 0.875, 0.6358, 0.875, 0.75, 0.625, 0.75, 0.625, 0.75, 0.625, 1.0, 0.5108, 1.0, 0.5108, 0.75, 0.375, 0.75, 0.5108, 0.75, 0.5108, 1.0, 0.375, 1.0, 0.625, 0.6142, 0.875, 0.6142, 0.875, 0.6358, 0.625, 0.6358, 0.375, 0.5, 0.5108, 0.5, 0.5916, 0.5334, 0.625, 0.6142, 0.625, 0.6358, 0.5916, 0.7166, 0.5108, 0.75, 0.375, 0.75, 0.375, 0.0, 0.5108, 0.0, 0.5916, 0.03344, 0.625, 0.1142, 0.625, 0.1358, 0.5916, 0.2166, 0.5108, 0.25, 0.375, 0.25, 0.125, 0.5, 0.375, 0.5, 0.375, 0.75, 0.125, 0.75, 0.375, 0.25, 0.5108, 0.25, 0.5108, 0.5, 0.375, 0.5, 0.875, 0.6142, 0.625, 0.6142, 0.625, 0.5, 0.875, 0.5, 0.625, 0.25, 0.625, 0.5, 0.5108, 0.5, 0.5108, 0.25, 0.625, 0.6358, 0.875, 0.6358, 0.875, 0.75, 0.625, 0.75, 0.625, 0.75, 0.625, 1.0, 0.5108, 1.0, 0.5108, 0.75, 0.375, 0.75, 0.5108, 0.75, 0.5108, 1.0, 0.375, 1.0, 0.625, 0.6142, 0.875, 0.6142, 0.875, 0.6358, 0.625, 0.6358, 0.375, 0.5, 0.5108, 0.5, 0.5916, 0.5334, 0.625, 0.6142, 0.625, 0.6358, 0.5916, 0.7166, 0.5108, 0.75, 0.375, 0.75, 0.375, 0.0, 0.5108, 0.0, 0.5916, 0.03344, 0.625, 0.1142, 0.625, 0.1358, 0.5916, 0.2166, 0.5108, 0.25, 0.375, 0.25, 0.125, 0.5, 0.375, 0.5, 0.375, 0.75, 0.125, 0.75, 0.375, 0.25, 0.5108, 0.25, 0.5108, 0.5, 0.375, 0.5, 0.875, 0.6142, 0.625, 0.6142, 0.625, 0.5, 0.875, 0.5, 0.625, 0.25, 0.625, 0.5, 0.5108, 0.5, 0.5108, 0.25, 0.625, 0.6358, 0.875, 0.6358, 0.875, 0.75, 0.625, 0.75, 0.625, 0.75, 0.625, 1.0, 0.5108, 1.0, 0.5108, 0.75, 0.375, 0.75, 0.5108, 0.75, 0.5108, 1.0, 0.375, 1.0, 0.625, 0.6142, 0.875, 0.6142, 0.875, 0.6358, 0.625, 0.6358, 0.375, 0.5, 0.5108, 0.5, 0.5916, 0.5334, 0.625, 0.6142, 0.625, 0.6358, 0.5916, 0.7166, 0.5108, 0.75, 0.375, 0.75, 0.375, 0.0, 0.5108, 0.0, 0.5916, 0.03344, 0.625, 0.1142, 0.625, 0.1358, 0.5916, 0.2166, 0.5108, 0.25, 0.375, 0.25, 0.125, 0.5, 0.375, 0.5, 0.375, 0.75, 0.125, 0.75, 0.375, 0.25, 0.5108, 0.25, 0.5108, 0.5, 0.375, 0.5, 0.875, 0.6142, 0.625, 0.6142, 0.625, 0.5, 0.875, 0.5, 0.625, 0.25, 0.625, 0.5, 0.5108, 0.5, 0.5108, 0.25, 0.625, 0.6358, 0.875, 0.6358, 0.875, 0.75, 0.625, 0.75, 0.625, 0.75, 0.625, 1.0, 0.5108, 1.0, 0.5108, 0.75, 0.375, 0.75, 0.5108, 0.75, 0.5108, 1.0, 0.375, 1.0, 0.0, 0.0, 0.0, 0.0, 0.0, 0.0, 0.0, 0.0, 0.0, 0.0, 0.0, 0.0, 0.0, 0.0, 0.0, 0.0, 0.0, 0.0, 0.0, 0.0, 0.0, 0.0, 0.0, 0.0, 0.0, 0.0, 0.0, 0.0, 0.0, 0.0, 0.0, 0.0, 0.0, 0.0, 0.0, 0.0, 0.0, 0.0, 0.0, 0.0, 0.0, 0.0, 0.0, 0.0, 0.0, 0.0, 0.0, 0.0, 0.0, 0.0, 0.0, 0.0, 0.0, 0.0, 0.0, 0.0, 0.0, 0.0, 0.0, 0.0, 0.0, 0.0, 0.0, 0.0, 0.0, 0.0, 0.0, 0.0, 0.0, 0.0, 0.0, 0.0, 0.0, 0.0, 0.0, 0.0, 0.0, 0.0, 0.0, 0.0, 0.0, 0.0, 0.0, 0.0, 0.0, 0.0, 0.0, 0.0, 0.0, 0.0, 0.0, 0.0, 0.0, 0.0, 0.0, 0.0, 0.0, 0.0, 0.0, 0.0, 0.0, 0.0, 0.0, 0.0, 0.0, 0.0, 0.0, 0.0, 0.0, 0.0, 0.0, 0.0, 0.0, 0.0, 0.0, 0.0, 0.0, 0.0, 0.0, 0.0, 0.0, 0.0, 0.0, 0.0, 0.0, 0.0, 0.0, 0.0, 0.0, 0.0, 0.0, 0.0, 0.0, 0.0, 0.0, 0.0, 0.0, 0.0, 0.0, 0.0, 0.0, 0.0, 0.0, 0.0, 0.0, 0.0, 0.0, 0.0, 0.0, 0.0, 0.0, 0.0, 0.0, 0.0, 0.0, 0.0, 0.0, 0.0, 0.0, 0.0, 0.0, 0.0, 0.0, 0.0, 0.0, 0.0, 0.0, 0.0, 0.0, 0.0, 0.0, 0.0, 0.0, 0.0, 0.0, 0.0, 0.0, 0.0, 0.0, 0.0, 0.0, 0.0, 0.0, 0.0, 0.0, 0.0, 0.0, 0.0, 0.0, 0.0, 0.0, 0.0, 0.0, 0.0, 0.0, 0.0, 0.0, 0.0, 0.0, 0.0, 0.0, 0.0, 0.0, 0.0, 0.0, 0.0, 0.0, 0.0, 0.0, 0.0, 0.0, 0.0, 0.0, 0.0, 0.0, 0.0, 0.0, 0.0, 0.0, 0.0, 0.0, 0.0, 0.0, 0.0, 0.0, 0.0, 0.0, 0.0, 0.0, 0.0, 0.0, 0.0, 0.0, 0.0, 0.0, 0.0, 0.0, 0.0, 0.0, 0.0, 0.0, 0.0, 0.0, 0.0, 0.0, 0.0, 0.0, 0.0, 0.0, 0.0, 0.0, 0.0, 0.0, 0.0, 0.0, 0.0, 0.0, 0.0, 0.0, 0.0, 0.0, 0.0, 0.0, 0.0, 0.0, 0.0, 0.0, 0.0, 0.0, 0.0, 0.0, 0.0, 0.0, 0.0, 0.0, 0.0, 0.0, 0.0, 0.0, 0.0, 0.0, 0.0, 0.0, 0.0, 0.0, 0.0, 0.0, 0.0, 0.0, 0.0, 0.0, 0.0, 0.0, 0.0, 0.0, 0.0, 0.0, 0.0, 0.0, 0.0, 0.0, 0.0, 0.0, 0.0, 0.0, 0.0, 0.0, 0.0, 0.0, 0.0, 0.0, 0.0, 0.0, 0.0, 0.0, 0.0, 0.0, 0.0, 0.0, 0.0, 0.0, 0.0, 0.0, 0.0, 0.0, 0.0, 0.0, 0.0, 0.0, 0.0, 0.0, 0.0, 0.0, 0.0, 0.0, 0.0, 0.0, 0.0, 0.0, 0.0, 0.0, 0.0, 0.0, 0.0, 0.0, 0.0, 0.0, 0.0, 0.0, 0.0, 0.0, 0.0, 0.0, 0.0, 0.0, 0.0, 0.0, 0.0, 0.0, 0.0, 0.0, 0.0, 0.0, 0.0, 0.0, 0.0, 0.0, 0.0, 0.0, 0.0, 0.0, 0.0, 0.0, 0.0, 0.0, 0.0, 0.0, 0.0, 0.0, 0.0, 0.0, 0.0, 0.0, 0.0, 0.0, 0.0, 0.0, 0.0, 0.0, 0.0, 0.0, 0.0, 0.0, 0.0, 0.0, 0.0, 0.0, 0.0, 0.0, 0.0, 0.0, 0.0, 0.0, 0.0, 0.0, 0.0, 0.0, 0.0, 0.0, 0.0, 0.0, 0.0, 0.0, 0.0, 0.0, 0.0, 0.0, 0.0, 0.0, 0.0, 0.0, 0.0, 0.0, 0.0, 0.0, 0.0, 0.0, 0.0, 0.0, 0.0, 0.0, 0.0, 0.0, 0.0, 0.0, 0.0, 0.0, 0.0, 0.0, 0.0, 0.0, 0.0, 0.0, 0.0, 0.0, 0.0, 0.0, 0.0, 0.0, 0.0, 0.0, 0.0, 0.0, 0.0, 0.0, 0.0, 0.0, 0.0, 0.0, 0.0, 0.0, 0.0, 0.0, 0.0, 0.0, 0.0, 0.0, 0.0, 0.0, 0.0, 0.0, 0.0, 0.0, 0.0, 0.0, 0.0, 0.0, 0.0, 0.0, 0.0, 0.375, 0.821, 0.625, 0.821, 0.625, 0.929, 0.375, 0.929, 0.375, 0.571, 0.625, 0.571, 0.625, 0.679, 0.375, 0.679, 0.625, 0.571, 0.6458, 0.5208, 0.696, 0.5, 0.804, 0.5, 0.8542, 0.5208, 0.875, 0.571, 0.875, 0.679, 0.8542, 0.7292, 0.804, 0.75, 0.696, 0.75, 0.6458, 0.7292, 0.625, 0.679, 0.375, 0.07095, 0.625, 0.07095, 0.625, 0.179, 0.375, 0.179, 0.375, 0.321, 0.625, 0.321, 0.625, 0.429, 0.375, 0.429, 0.375, 0.929, 0.625, 0.929, 0.625, 1.0, 0.375, 1.0, 0.375, 0.0, 0.625, 0.0, 0.625, 0.07095, 0.375, 0.07095, 0.625, 0.321, 0.375, 0.321, 0.375, 0.25, 0.625, 0.25, 0.625, 0.25, 0.375, 0.25, 0.375, 0.179, 0.625, 0.179, 0.625, 0.571, 0.375, 0.571, 0.375, 0.5, 0.625, 0.5, 0.625, 0.5, 0.375, 0.5, 0.375, 0.429, 0.625, 0.429, 0.625, 0.821, 0.375, 0.821, 0.375, 0.75, 0.625, 0.75, 0.625, 0.75, 0.375, 0.75, 0.375, 0.679, 0.625, 0.679, 0.125, 0.571, 0.1458, 0.5208, 0.196, 0.5, 0.304, 0.5, 0.3542, 0.5208, 0.375, 0.571, 0.375, 0.679, 0.3542, 0.7292, 0.304, 0.75, 0.196, 0.75, 0.1458, 0.7292, 0.125, 0.679, 0.375, 0.821, 0.375, 0.929, 0.625, 0.929, 0.625, 0.821, 0.375, 0.571, 0.375, 0.679, 0.625, 0.679, 0.625, 0.571, 0.625, 0.571, 0.625, 0.679, 0.6458, 0.7292, 0.696, 0.75, 0.804, 0.75, 0.8542, 0.7292, 0.875, 0.679, 0.875, 0.571, 0.8542, 0.5208, 0.804, 0.5, 0.696, 0.5, 0.6458, 0.5208, 0.375, 0.07095, 0.375, 0.179, 0.625, 0.179, 0.625, 0.07095, 0.375, 0.321, 0.375, 0.429, 0.625, 0.429, 0.625, 0.321, 0.375, 0.929, 0.375, 1.0, 0.625, 1.0, 0.625, 0.929, 0.375, 0.0, 0.375, 0.07095, 0.625, 0.07095, 0.625, 0.0, 0.625, 0.321, 0.625, 0.25, 0.375, 0.25, 0.375, 0.321, 0.625, 0.25, 0.625, 0.179, 0.375, 0.179, 0.375, 0.25, 0.625, 0.571, 0.625, 0.5, 0.375, 0.5, 0.375, 0.571, 0.625, 0.5, 0.625, 0.429, 0.375, 0.429, 0.375, 0.5, 0.625, 0.821, 0.625, 0.75, 0.375, 0.75, 0.375, 0.821, 0.625, 0.75, 0.625, 0.679, 0.375, 0.679, 0.375, 0.75, 0.125, 0.571, 0.125, 0.679, 0.1458, 0.7292, 0.196, 0.75, 0.304, 0.75, 0.3542, 0.7292, 0.375, 0.679, 0.375, 0.571, 0.3542, 0.5208, 0.304, 0.5, 0.196, 0.5, 0.1458, 0.5208])
me_circle.materials.append(mat_metal)
me_circle.materials.append(mat_wood)
me_circle.update()

# ---- objects
ob_entrance = bpy.data.objects.new('Entrance', me_circle)

# ---- transforms, parenting, visibility, modifiers, constraints
ob_entrance.location = (-0.07746, 5.832, 9.315)
ob_entrance.scale = (4.106, 4.106, 3.484)
_m = ob_entrance.modifiers.new('Auto Smooth', 'NODES')
_m.node_group = ng_auto_smooth
_gi = [s.identifier for s in ng_auto_smooth.interface.items_tree if s.item_type == 'SOCKET' and s.in_out == 'INPUT']
_m[_gi[1]] = 0.5236  # Angle

# ---- collection membership
scene.collection.objects.link(ob_entrance)

# ---- scene / render settings (as saved in the file)
scene.frame_start = 1; scene.frame_end = 250; scene.frame_set(1)
scene.render.engine = 'BLENDER_EEVEE_NEXT'
scene.render.image_settings.file_format = 'FFMPEG'
scene.render.image_settings.color_mode = 'RGB'
scene.render.image_settings.quality = 100
scene.render.use_simplify = True
scene.cycles.samples = 20
scene.cycles.sampling_pattern = 'TABULATED_SOBOL'
scene.cycles.max_bounces = 5
scene.cycles.tile_size = 64
scene.eevee.taa_samples = 80
scene.eevee.taa_render_samples = 80
scene.eevee.use_gtao = True
scene.eevee.gtao_distance = 0.5
scene.eevee.light_threshold = 0.001
scene.eevee.use_raytracing = True
scene.view_settings.look = 'Medium High Contrast'
scene.view_settings.view_transform = 'Standard'
bpy.context.view_layer.update()

# ---- added for rendering (the .blend has no active camera and no usable light): camera, sun
cam_auto = bpy.data.cameras.new('AutoCamera')
cam_auto.lens = 50.0
cam_auto.sensor_width = 36.0
cam_auto.clip_end = 1000.0
ob_auto_camera = bpy.data.objects.new('AutoCamera', cam_auto)
scene.collection.objects.link(ob_auto_camera)
ob_auto_camera.location = (21.3609, -19.9978, 17.954)
ob_auto_camera.rotation_euler = (1.09748, -7.21219e-08, 0.694738)
scene.camera = ob_auto_camera
light_auto_sun = bpy.data.lights.new('AutoSun', 'SUN')
light_auto_sun.energy = 3.0
light_auto_sun.angle = 0.0523599
ob_auto_sun = bpy.data.objects.new('AutoSun', light_auto_sun)
scene.collection.objects.link(ob_auto_sun)
ob_auto_sun.rotation_euler = (0.872665, 0.174533, 0.523599)
bpy.context.view_layer.update()
